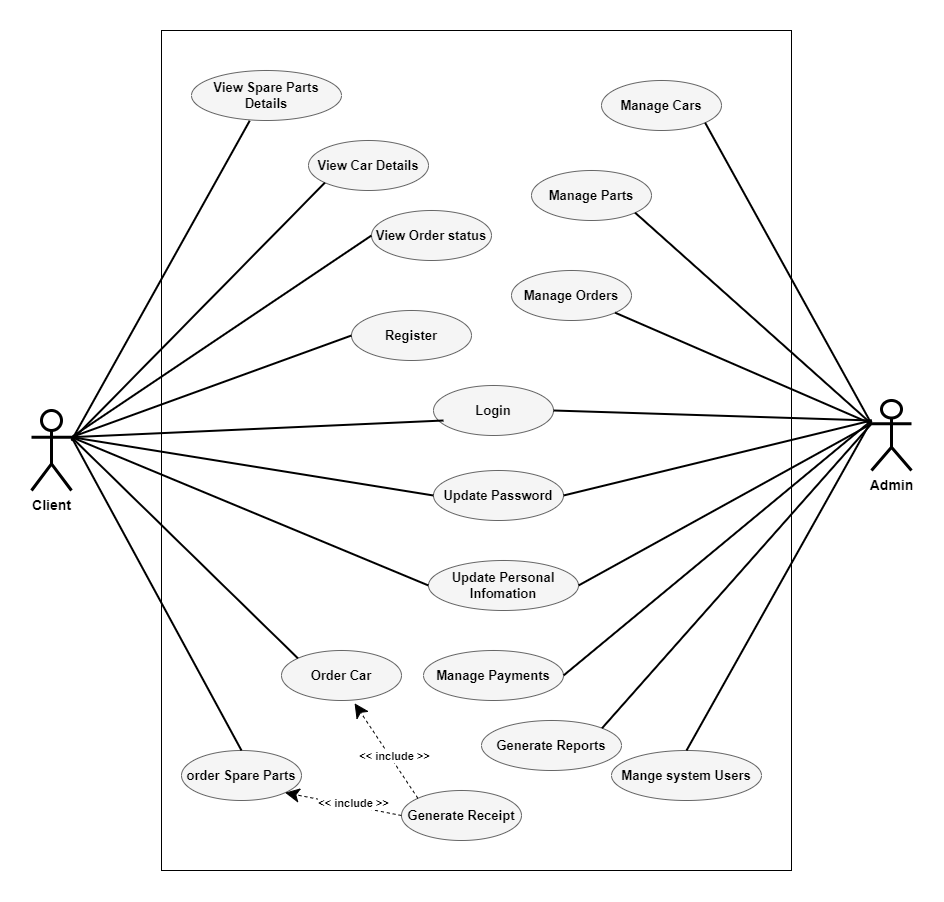

The diagram above was exported from draw.io. Its source (the exported page's mxGraphModel, read from the mxfile embedded in the PNG):
<mxGraphModel dx="1655" dy="2016" grid="1" gridSize="10" guides="1" tooltips="1" connect="1" arrows="1" fold="1" page="1" pageScale="1" pageWidth="827" pageHeight="1169" math="0" shadow="0">
  <root>
    <mxCell id="0" />
    <mxCell id="1" parent="0" />
    <mxCell id="OqhS7ylw8-PRnHTXZeGj-16" value="" style="rounded=0;whiteSpace=wrap;html=1;" vertex="1" parent="1">
      <mxGeometry x="300" y="-20" width="630" height="840" as="geometry" />
    </mxCell>
    <mxCell id="OqhS7ylw8-PRnHTXZeGj-2" value="&lt;font style=&quot;font-size: 14px;&quot;&gt;&lt;b&gt;Admin&lt;/b&gt;&lt;/font&gt;" style="shape=umlActor;verticalLabelPosition=bottom;verticalAlign=top;html=1;outlineConnect=0;strokeWidth=3;" vertex="1" parent="1">
      <mxGeometry x="1010" y="350" width="40" height="70" as="geometry" />
    </mxCell>
    <mxCell id="OqhS7ylw8-PRnHTXZeGj-3" value="&lt;font style=&quot;font-size: 14px;&quot;&gt;&lt;b&gt;Client&lt;/b&gt;&lt;/font&gt;" style="shape=umlActor;verticalLabelPosition=bottom;verticalAlign=top;html=1;outlineConnect=0;strokeWidth=3;" vertex="1" parent="1">
      <mxGeometry x="170" y="360" width="40" height="80" as="geometry" />
    </mxCell>
    <mxCell id="OqhS7ylw8-PRnHTXZeGj-5" value="&lt;font style=&quot;font-size: 13px;&quot;&gt;Register&lt;/font&gt;" style="ellipse;whiteSpace=wrap;html=1;fontStyle=1;fillColor=#f5f5f5;strokeColor=#666666;" vertex="1" parent="1">
      <mxGeometry x="490" y="260" width="120" height="50" as="geometry" />
    </mxCell>
    <mxCell id="OqhS7ylw8-PRnHTXZeGj-6" value="&lt;font style=&quot;font-size: 13px;&quot;&gt;Login&lt;/font&gt;" style="ellipse;whiteSpace=wrap;html=1;fontStyle=1;fillColor=#f5f5f5;strokeColor=#666666;" vertex="1" parent="1">
      <mxGeometry x="572" y="335" width="120" height="50" as="geometry" />
    </mxCell>
    <mxCell id="OqhS7ylw8-PRnHTXZeGj-7" value="&lt;font style=&quot;font-size: 13px;&quot;&gt;Update Password&lt;/font&gt;" style="ellipse;whiteSpace=wrap;html=1;fontStyle=1;fillColor=#f5f5f5;strokeColor=#666666;" vertex="1" parent="1">
      <mxGeometry x="572" y="420" width="130" height="50" as="geometry" />
    </mxCell>
    <mxCell id="OqhS7ylw8-PRnHTXZeGj-8" value="&lt;font style=&quot;font-size: 13px;&quot;&gt;Update Personal Infomation&lt;/font&gt;" style="ellipse;whiteSpace=wrap;html=1;fontStyle=1;fillColor=#f5f5f5;strokeColor=#666666;" vertex="1" parent="1">
      <mxGeometry x="567" y="510" width="150" height="50" as="geometry" />
    </mxCell>
    <mxCell id="OqhS7ylw8-PRnHTXZeGj-9" value="&lt;font style=&quot;font-size: 13px;&quot;&gt;Manage Cars&lt;/font&gt;" style="ellipse;whiteSpace=wrap;html=1;fontStyle=1;fillColor=#f5f5f5;strokeColor=#666666;" vertex="1" parent="1">
      <mxGeometry x="740" y="30" width="120" height="50" as="geometry" />
    </mxCell>
    <mxCell id="OqhS7ylw8-PRnHTXZeGj-10" value="&lt;font style=&quot;font-size: 13px;&quot;&gt;Manage Parts&lt;/font&gt;" style="ellipse;whiteSpace=wrap;html=1;fontStyle=1;fillColor=#f5f5f5;strokeColor=#666666;" vertex="1" parent="1">
      <mxGeometry x="670" y="120" width="120" height="50" as="geometry" />
    </mxCell>
    <mxCell id="OqhS7ylw8-PRnHTXZeGj-11" value="&lt;font style=&quot;font-size: 13px;&quot;&gt;Mange system Users&lt;/font&gt;" style="ellipse;whiteSpace=wrap;html=1;fontStyle=1;fillColor=#f5f5f5;strokeColor=#666666;" vertex="1" parent="1">
      <mxGeometry x="750" y="700" width="150" height="50" as="geometry" />
    </mxCell>
    <mxCell id="OqhS7ylw8-PRnHTXZeGj-12" value="&lt;font style=&quot;font-size: 13px;&quot;&gt;Manage Orders&lt;/font&gt;" style="ellipse;whiteSpace=wrap;html=1;fontStyle=1;fillColor=#f5f5f5;strokeColor=#666666;" vertex="1" parent="1">
      <mxGeometry x="650" y="220" width="120" height="50" as="geometry" />
    </mxCell>
    <mxCell id="OqhS7ylw8-PRnHTXZeGj-13" value="&lt;font style=&quot;font-size: 13px;&quot;&gt;Manage Payments&lt;/font&gt;" style="ellipse;whiteSpace=wrap;html=1;fontStyle=1;fillColor=#f5f5f5;strokeColor=#666666;" vertex="1" parent="1">
      <mxGeometry x="562" y="600" width="140" height="50" as="geometry" />
    </mxCell>
    <mxCell id="OqhS7ylw8-PRnHTXZeGj-14" value="&lt;font style=&quot;font-size: 13px;&quot;&gt;Generate Reports&lt;/font&gt;" style="ellipse;whiteSpace=wrap;html=1;fontStyle=1;fillColor=#f5f5f5;strokeColor=#666666;" vertex="1" parent="1">
      <mxGeometry x="620" y="670" width="140" height="50" as="geometry" />
    </mxCell>
    <mxCell id="OqhS7ylw8-PRnHTXZeGj-18" value="&lt;font style=&quot;font-size: 13px;&quot;&gt;View Car Details&lt;/font&gt;" style="ellipse;whiteSpace=wrap;html=1;fontStyle=1;fillColor=#f5f5f5;strokeColor=#666666;" vertex="1" parent="1">
      <mxGeometry x="447" y="90" width="120" height="50" as="geometry" />
    </mxCell>
    <mxCell id="OqhS7ylw8-PRnHTXZeGj-21" value="&lt;font style=&quot;font-size: 13px;&quot;&gt;View Spare Parts Details&lt;/font&gt;" style="ellipse;whiteSpace=wrap;html=1;fontStyle=1;fillColor=#f5f5f5;strokeColor=#666666;" vertex="1" parent="1">
      <mxGeometry x="330" y="20" width="150" height="50" as="geometry" />
    </mxCell>
    <mxCell id="OqhS7ylw8-PRnHTXZeGj-22" value="&lt;font style=&quot;font-size: 13px;&quot;&gt;Order Car&lt;/font&gt;" style="ellipse;whiteSpace=wrap;html=1;fontStyle=1;fillColor=#f5f5f5;strokeColor=#666666;" vertex="1" parent="1">
      <mxGeometry x="420" y="600" width="120" height="50" as="geometry" />
    </mxCell>
    <mxCell id="OqhS7ylw8-PRnHTXZeGj-23" value="&lt;font style=&quot;font-size: 13px;&quot;&gt;order Spare Parts&lt;/font&gt;" style="ellipse;whiteSpace=wrap;html=1;fontStyle=1;fillColor=#f5f5f5;strokeColor=#666666;" vertex="1" parent="1">
      <mxGeometry x="320" y="700" width="120" height="50" as="geometry" />
    </mxCell>
    <mxCell id="OqhS7ylw8-PRnHTXZeGj-24" value="&lt;font style=&quot;font-size: 13px;&quot;&gt;Generate Receipt&lt;/font&gt;" style="ellipse;whiteSpace=wrap;html=1;fontStyle=1;fillColor=#f5f5f5;strokeColor=#666666;" vertex="1" parent="1">
      <mxGeometry x="540" y="740" width="120" height="50" as="geometry" />
    </mxCell>
    <mxCell id="OqhS7ylw8-PRnHTXZeGj-25" style="edgeStyle=orthogonalEdgeStyle;rounded=0;orthogonalLoop=1;jettySize=auto;html=1;exitX=0.5;exitY=1;exitDx=0;exitDy=0;" edge="1" parent="1" source="OqhS7ylw8-PRnHTXZeGj-21" target="OqhS7ylw8-PRnHTXZeGj-21">
      <mxGeometry relative="1" as="geometry" />
    </mxCell>
    <mxCell id="OqhS7ylw8-PRnHTXZeGj-26" value="&lt;font style=&quot;font-size: 13px;&quot;&gt;View Order status&lt;/font&gt;" style="ellipse;whiteSpace=wrap;html=1;fontStyle=1;fillColor=#f5f5f5;strokeColor=#666666;" vertex="1" parent="1">
      <mxGeometry x="510" y="160" width="120" height="50" as="geometry" />
    </mxCell>
    <mxCell id="OqhS7ylw8-PRnHTXZeGj-30" value="" style="endArrow=none;html=1;rounded=0;strokeWidth=2;entryX=1;entryY=0.3333333333333333;entryDx=0;entryDy=0;entryPerimeter=0;exitX=0.5;exitY=0;exitDx=0;exitDy=0;" edge="1" parent="1" source="OqhS7ylw8-PRnHTXZeGj-23" target="OqhS7ylw8-PRnHTXZeGj-3">
      <mxGeometry width="50" height="50" relative="1" as="geometry">
        <mxPoint x="160" y="580" as="sourcePoint" />
        <mxPoint x="210" y="530" as="targetPoint" />
      </mxGeometry>
    </mxCell>
    <mxCell id="OqhS7ylw8-PRnHTXZeGj-31" value="" style="endArrow=none;html=1;rounded=0;strokeWidth=2;entryX=1;entryY=0.3333333333333333;entryDx=0;entryDy=0;entryPerimeter=0;exitX=0;exitY=0;exitDx=0;exitDy=0;" edge="1" parent="1" source="OqhS7ylw8-PRnHTXZeGj-22" target="OqhS7ylw8-PRnHTXZeGj-3">
      <mxGeometry width="50" height="50" relative="1" as="geometry">
        <mxPoint x="390" y="710" as="sourcePoint" />
        <mxPoint x="220" y="397" as="targetPoint" />
      </mxGeometry>
    </mxCell>
    <mxCell id="OqhS7ylw8-PRnHTXZeGj-32" value="" style="endArrow=none;html=1;rounded=0;strokeWidth=2;entryX=1;entryY=0.3333333333333333;entryDx=0;entryDy=0;entryPerimeter=0;exitX=0;exitY=0.5;exitDx=0;exitDy=0;" edge="1" parent="1" source="OqhS7ylw8-PRnHTXZeGj-8" target="OqhS7ylw8-PRnHTXZeGj-3">
      <mxGeometry width="50" height="50" relative="1" as="geometry">
        <mxPoint x="447" y="617" as="sourcePoint" />
        <mxPoint x="220" y="397" as="targetPoint" />
      </mxGeometry>
    </mxCell>
    <mxCell id="OqhS7ylw8-PRnHTXZeGj-33" value="" style="endArrow=none;html=1;rounded=0;strokeWidth=2;entryX=1;entryY=0.3333333333333333;entryDx=0;entryDy=0;entryPerimeter=0;exitX=0;exitY=0.5;exitDx=0;exitDy=0;" edge="1" parent="1" source="OqhS7ylw8-PRnHTXZeGj-7" target="OqhS7ylw8-PRnHTXZeGj-3">
      <mxGeometry width="50" height="50" relative="1" as="geometry">
        <mxPoint x="577" y="545" as="sourcePoint" />
        <mxPoint x="220" y="397" as="targetPoint" />
      </mxGeometry>
    </mxCell>
    <mxCell id="OqhS7ylw8-PRnHTXZeGj-34" value="" style="endArrow=none;html=1;rounded=0;strokeWidth=2;entryX=1;entryY=0.3333333333333333;entryDx=0;entryDy=0;entryPerimeter=0;exitX=0;exitY=0.5;exitDx=0;exitDy=0;" edge="1" parent="1" source="OqhS7ylw8-PRnHTXZeGj-5" target="OqhS7ylw8-PRnHTXZeGj-3">
      <mxGeometry width="50" height="50" relative="1" as="geometry">
        <mxPoint x="582" y="455" as="sourcePoint" />
        <mxPoint x="220" y="397" as="targetPoint" />
      </mxGeometry>
    </mxCell>
    <mxCell id="OqhS7ylw8-PRnHTXZeGj-35" value="" style="endArrow=none;html=1;rounded=0;strokeWidth=2;entryX=1;entryY=0.3333333333333333;entryDx=0;entryDy=0;entryPerimeter=0;exitX=0;exitY=0.5;exitDx=0;exitDy=0;" edge="1" parent="1" target="OqhS7ylw8-PRnHTXZeGj-3">
      <mxGeometry width="50" height="50" relative="1" as="geometry">
        <mxPoint x="582" y="370" as="sourcePoint" />
        <mxPoint x="220" y="397" as="targetPoint" />
      </mxGeometry>
    </mxCell>
    <mxCell id="OqhS7ylw8-PRnHTXZeGj-36" value="" style="endArrow=none;html=1;rounded=0;strokeWidth=2;entryX=1;entryY=0.3333333333333333;entryDx=0;entryDy=0;entryPerimeter=0;exitX=0;exitY=0.5;exitDx=0;exitDy=0;" edge="1" parent="1" source="OqhS7ylw8-PRnHTXZeGj-26" target="OqhS7ylw8-PRnHTXZeGj-3">
      <mxGeometry width="50" height="50" relative="1" as="geometry">
        <mxPoint x="500" y="315" as="sourcePoint" />
        <mxPoint x="220" y="397" as="targetPoint" />
      </mxGeometry>
    </mxCell>
    <mxCell id="OqhS7ylw8-PRnHTXZeGj-37" value="" style="endArrow=none;html=1;rounded=0;strokeWidth=2;exitX=0;exitY=1;exitDx=0;exitDy=0;" edge="1" parent="1" source="OqhS7ylw8-PRnHTXZeGj-18">
      <mxGeometry width="50" height="50" relative="1" as="geometry">
        <mxPoint x="520" y="195" as="sourcePoint" />
        <mxPoint x="210" y="390" as="targetPoint" />
      </mxGeometry>
    </mxCell>
    <mxCell id="OqhS7ylw8-PRnHTXZeGj-38" value="" style="endArrow=none;html=1;rounded=0;strokeWidth=2;exitX=0.388;exitY=1.005;exitDx=0;exitDy=0;exitPerimeter=0;" edge="1" parent="1" source="OqhS7ylw8-PRnHTXZeGj-21">
      <mxGeometry width="50" height="50" relative="1" as="geometry">
        <mxPoint x="474" y="142" as="sourcePoint" />
        <mxPoint x="210" y="390" as="targetPoint" />
      </mxGeometry>
    </mxCell>
    <mxCell id="OqhS7ylw8-PRnHTXZeGj-40" value="" style="endArrow=none;html=1;rounded=0;strokeWidth=2;entryX=1;entryY=1;entryDx=0;entryDy=0;exitX=0;exitY=0.3333333333333333;exitDx=0;exitDy=0;exitPerimeter=0;" edge="1" parent="1" source="OqhS7ylw8-PRnHTXZeGj-2" target="OqhS7ylw8-PRnHTXZeGj-9">
      <mxGeometry width="50" height="50" relative="1" as="geometry">
        <mxPoint x="1002" y="403" as="sourcePoint" />
        <mxPoint x="630" y="420" as="targetPoint" />
      </mxGeometry>
    </mxCell>
    <mxCell id="OqhS7ylw8-PRnHTXZeGj-41" value="" style="endArrow=none;html=1;rounded=0;strokeWidth=2;entryX=1;entryY=1;entryDx=0;entryDy=0;exitX=0;exitY=0.3333333333333333;exitDx=0;exitDy=0;exitPerimeter=0;" edge="1" parent="1" source="OqhS7ylw8-PRnHTXZeGj-2" target="OqhS7ylw8-PRnHTXZeGj-10">
      <mxGeometry width="50" height="50" relative="1" as="geometry">
        <mxPoint x="1020" y="383" as="sourcePoint" />
        <mxPoint x="852" y="83" as="targetPoint" />
      </mxGeometry>
    </mxCell>
    <mxCell id="OqhS7ylw8-PRnHTXZeGj-42" value="" style="endArrow=none;html=1;rounded=0;strokeWidth=2;entryX=1;entryY=1;entryDx=0;entryDy=0;exitX=0;exitY=0.3333333333333333;exitDx=0;exitDy=0;exitPerimeter=0;" edge="1" parent="1" source="OqhS7ylw8-PRnHTXZeGj-2" target="OqhS7ylw8-PRnHTXZeGj-12">
      <mxGeometry width="50" height="50" relative="1" as="geometry">
        <mxPoint x="1020" y="383" as="sourcePoint" />
        <mxPoint x="782" y="173" as="targetPoint" />
      </mxGeometry>
    </mxCell>
    <mxCell id="OqhS7ylw8-PRnHTXZeGj-43" value="" style="endArrow=none;html=1;rounded=0;strokeWidth=2;entryX=1;entryY=0.5;entryDx=0;entryDy=0;" edge="1" parent="1" target="OqhS7ylw8-PRnHTXZeGj-6">
      <mxGeometry width="50" height="50" relative="1" as="geometry">
        <mxPoint x="1010" y="370" as="sourcePoint" />
        <mxPoint x="762" y="273" as="targetPoint" />
      </mxGeometry>
    </mxCell>
    <mxCell id="OqhS7ylw8-PRnHTXZeGj-44" value="" style="endArrow=none;html=1;rounded=0;strokeWidth=2;entryX=1;entryY=0.5;entryDx=0;entryDy=0;" edge="1" parent="1" target="OqhS7ylw8-PRnHTXZeGj-7">
      <mxGeometry width="50" height="50" relative="1" as="geometry">
        <mxPoint x="1010" y="370" as="sourcePoint" />
        <mxPoint x="702" y="370" as="targetPoint" />
      </mxGeometry>
    </mxCell>
    <mxCell id="OqhS7ylw8-PRnHTXZeGj-45" value="" style="endArrow=none;html=1;rounded=0;strokeWidth=2;entryX=1;entryY=0.5;entryDx=0;entryDy=0;" edge="1" parent="1" target="OqhS7ylw8-PRnHTXZeGj-13">
      <mxGeometry width="50" height="50" relative="1" as="geometry">
        <mxPoint x="1010" y="370" as="sourcePoint" />
        <mxPoint x="712" y="455" as="targetPoint" />
      </mxGeometry>
    </mxCell>
    <mxCell id="OqhS7ylw8-PRnHTXZeGj-47" value="" style="endArrow=none;html=1;rounded=0;strokeWidth=2;entryX=1;entryY=0.5;entryDx=0;entryDy=0;exitX=0;exitY=0.3333333333333333;exitDx=0;exitDy=0;exitPerimeter=0;" edge="1" parent="1" source="OqhS7ylw8-PRnHTXZeGj-2" target="OqhS7ylw8-PRnHTXZeGj-8">
      <mxGeometry width="50" height="50" relative="1" as="geometry">
        <mxPoint x="1030" y="390" as="sourcePoint" />
        <mxPoint x="722" y="465" as="targetPoint" />
      </mxGeometry>
    </mxCell>
    <mxCell id="OqhS7ylw8-PRnHTXZeGj-48" value="" style="endArrow=none;html=1;rounded=0;strokeWidth=2;entryX=1;entryY=0;entryDx=0;entryDy=0;exitX=0;exitY=0.3333333333333333;exitDx=0;exitDy=0;exitPerimeter=0;" edge="1" parent="1" source="OqhS7ylw8-PRnHTXZeGj-2" target="OqhS7ylw8-PRnHTXZeGj-14">
      <mxGeometry width="50" height="50" relative="1" as="geometry">
        <mxPoint x="1020" y="380" as="sourcePoint" />
        <mxPoint x="712" y="635" as="targetPoint" />
      </mxGeometry>
    </mxCell>
    <mxCell id="OqhS7ylw8-PRnHTXZeGj-49" value="" style="endArrow=none;html=1;rounded=0;strokeWidth=2;entryX=0.5;entryY=0;entryDx=0;entryDy=0;" edge="1" parent="1" target="OqhS7ylw8-PRnHTXZeGj-11">
      <mxGeometry width="50" height="50" relative="1" as="geometry">
        <mxPoint x="1010" y="370" as="sourcePoint" />
        <mxPoint x="749" y="687" as="targetPoint" />
      </mxGeometry>
    </mxCell>
    <mxCell id="OqhS7ylw8-PRnHTXZeGj-50" value="" style="endArrow=classic;dashed=1;endFill=1;endSize=12;html=1;rounded=0;entryX=0.609;entryY=1.056;entryDx=0;entryDy=0;entryPerimeter=0;exitX=0;exitY=0;exitDx=0;exitDy=0;" edge="1" parent="1" source="OqhS7ylw8-PRnHTXZeGj-24" target="OqhS7ylw8-PRnHTXZeGj-22">
      <mxGeometry width="160" relative="1" as="geometry">
        <mxPoint x="440" y="690" as="sourcePoint" />
        <mxPoint x="600" y="690" as="targetPoint" />
      </mxGeometry>
    </mxCell>
    <mxCell id="OqhS7ylw8-PRnHTXZeGj-51" value="&amp;lt;&amp;lt; include &amp;gt;&amp;gt;" style="edgeLabel;html=1;align=center;verticalAlign=middle;resizable=0;points=[];fontStyle=1" vertex="1" connectable="0" parent="OqhS7ylw8-PRnHTXZeGj-50">
      <mxGeometry x="-0.135" y="-3" relative="1" as="geometry">
        <mxPoint as="offset" />
      </mxGeometry>
    </mxCell>
    <mxCell id="OqhS7ylw8-PRnHTXZeGj-52" value="" style="endArrow=classic;dashed=1;endFill=1;endSize=12;html=1;rounded=0;entryX=1;entryY=1;entryDx=0;entryDy=0;exitX=0;exitY=0.5;exitDx=0;exitDy=0;" edge="1" parent="1" source="OqhS7ylw8-PRnHTXZeGj-24" target="OqhS7ylw8-PRnHTXZeGj-23">
      <mxGeometry width="160" relative="1" as="geometry">
        <mxPoint x="567" y="758" as="sourcePoint" />
        <mxPoint x="503" y="663" as="targetPoint" />
      </mxGeometry>
    </mxCell>
    <mxCell id="OqhS7ylw8-PRnHTXZeGj-53" value="&amp;lt;&amp;lt; include &amp;gt;&amp;gt;" style="edgeLabel;html=1;align=center;verticalAlign=middle;resizable=0;points=[];fontStyle=1" vertex="1" connectable="0" parent="OqhS7ylw8-PRnHTXZeGj-52">
      <mxGeometry x="-0.135" y="-3" relative="1" as="geometry">
        <mxPoint as="offset" />
      </mxGeometry>
    </mxCell>
  </root>
</mxGraphModel>